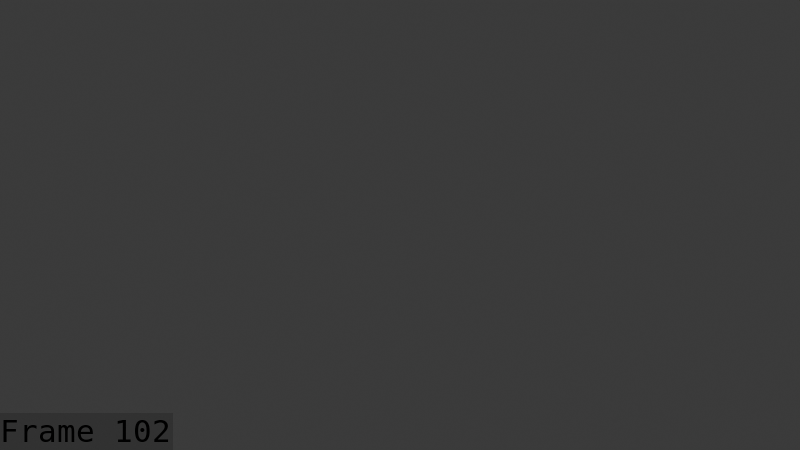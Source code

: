 # Source: Wolf_Attack_June_9_breakdowns.blend  (saved by Blender 5.1.30; exported with 4.5.12 LTS)
import bpy
from mathutils import Matrix  # noqa: F401  (used for matrix-valued properties, if any)

bpy.ops.wm.read_factory_settings(use_empty=True)
scene = bpy.context.scene
scene.name = 'Scene'

# ---- collections
col_collection = bpy.data.collections.new('Collection'); scene.collection.children.link(col_collection)
col_collection_001 = bpy.data.collections.new('Collection.001'); col_collection.children.link(col_collection_001)

# ---- world
world_world = bpy.data.worlds.new('World'); scene.world = world_world
world_world.use_nodes = True; world_world.node_tree.nodes.clear()
_N = world_world.node_tree.nodes; _L = world_world.node_tree.links
n0 = _N.new('ShaderNodeOutputWorld'); n0.name = 'World Output'; n0.location = (200, 100)
n1 = _N.new('ShaderNodeBackground'); n1.name = 'Background'; n1.location = (-200, 100)
n1.inputs[0].default_value = (0.05088, 0.05088, 0.05088, 1.0)
_L.new(n1.outputs[0], n0.inputs[0])
n0.is_active_output = True
world_world.color = (0.05088, 0.05088, 0.05088)
world_world.sun_shadow_jitter_overblur = 0.0

# ---- cameras
cam_camera = bpy.data.cameras.new('Camera')
cam_camera.clip_end = 100.0
cam_camera.ortho_scale = 7.314

# ---- meshes
me_cube_003 = bpy.data.meshes.new('Cube.003')
me_cube_003.from_pydata([], [], [])
me_cube_003.materials.append(None)
me_cube_003.materials.append(None)
me_cube_003.materials.append(None)
me_cube_003.materials.append(None)
me_cube_003.materials.append(None)
me_cube_003.update()
me_cube_007 = bpy.data.meshes.new('Cube.007')
me_cube_007.from_pydata([], [], [])
me_cube_007.materials.append(None)
me_cube_007.materials.append(None)
me_cube_007.materials.append(None)
me_cube_007.materials.append(None)
me_cube_007.materials.append(None)
me_cube_007.update()
me_cube_008 = bpy.data.meshes.new('Cube.008')
me_cube_008.from_pydata([], [], [])
me_cube_008.materials.append(None)
me_cube_008.materials.append(None)
me_cube_008.materials.append(None)
me_cube_008.update()
arm_wolf = bpy.data.armatures.new('wolf')  # bones are not reproduced

# ---- objects
ob_camera = bpy.data.objects.new('Camera', cam_camera)
ob_armature_001 = bpy.data.objects.new('Armature.001', arm_wolf)
ob_cube_001 = bpy.data.objects.new('Cube.001', me_cube_003)
ob_cube_002 = bpy.data.objects.new('Cube.002', me_cube_007)
ob_cube_003 = bpy.data.objects.new('Cube.003', me_cube_008)

# ---- transforms, parenting, visibility, modifiers, constraints
ob_camera.location = (-7.302, -6.034, 6.233)
ob_camera.rotation_euler = (1.1, 2.269e-07, -0.9071)
ob_camera.lock_rotations_4d = False
ob_camera.empty_display_type = 'ARROWS'
ob_camera.color = (0.0, 0.0, 0.0, 0.0)
ob_camera.display_type = 'WIRE'
ob_camera.lineart.crease_threshold = 0.0
ob_armature_001.location = (0.0, 0.0, 0.0)
ob_armature_001.show_in_front = True
ob_cube_001.parent = ob_armature_001
ob_cube_001.matrix_parent_inverse = Matrix(((1.0, -0.0, 0.0, -0.001027), (-0.0, 1.0, -0.0, -0.09797), (0.0, -0.0, 1.0, 1.222), (-0.0, 0.0, -0.0, 1.0)))
ob_cube_001.location = (0.0, 0.0, 0.2839)
_m = ob_cube_001.modifiers.new('Armature', 'ARMATURE')
_m.object = ob_armature_001
ob_cube_002.parent = ob_armature_001
ob_cube_002.matrix_parent_inverse = Matrix(((1.0, -0.0, 0.0, -0.001027), (-0.0, 1.0, -0.0, -0.09797), (0.0, -0.0, 1.0, 1.222), (-0.0, 0.0, -0.0, 1.0)))
ob_cube_002.location = (0.0, 0.0, 0.2839)
_m = ob_cube_002.modifiers.new('Armature', 'ARMATURE')
_m.object = ob_armature_001
ob_cube_003.parent = ob_armature_001
ob_cube_003.matrix_parent_inverse = Matrix(((1.0, -0.0, 0.0, -0.001027), (-0.0, 1.0, -0.0, -0.09797), (0.0, -0.0, 1.0, 1.222), (-0.0, 0.0, -0.0, 1.0)))
ob_cube_003.location = (0.0, 0.0, 0.2839)
_m = ob_cube_003.modifiers.new('Armature', 'ARMATURE')
_m.object = ob_armature_001

# ---- collection membership
col_collection.objects.link(ob_camera)
col_collection_001.objects.link(ob_armature_001)
col_collection_001.objects.link(ob_cube_001)
col_collection_001.objects.link(ob_cube_002)
col_collection_001.objects.link(ob_cube_003)

# ---- scene / render settings (as saved in the file)
scene.camera = ob_camera
scene.frame_start = 1; scene.frame_end = 181; scene.frame_set(102)
scene.render.engine = 'BLENDER_EEVEE_NEXT'
scene.render.image_settings.file_format = 'FFMPEG'
scene.render.image_settings.color_mode = 'RGB'
scene.render.fps = 60
scene.render.bake_bias = 0.0
scene.render.bake_samples = 0
scene.render.use_stamp_time = False
scene.render.use_stamp_date = False
scene.render.use_stamp_camera = False
scene.render.use_stamp_scene = False
scene.render.use_stamp_filename = False
scene.render.use_stamp_render_time = False
scene.render.use_stamp = True
scene.render.stamp_font_size = 31
scene.render.stamp_foreground = (0.0, 0.0, 0.0, 1.0)
scene.cycles.sampling_pattern = 'TABULATED_SOBOL'
scene.eevee.use_volume_custom_range = False
bpy.context.view_layer.update()

# ---- added for rendering (the .blend has no usable light): sun
light_auto_sun = bpy.data.lights.new('AutoSun', 'SUN')
light_auto_sun.energy = 3.0
light_auto_sun.angle = 0.0523599
ob_auto_sun = bpy.data.objects.new('AutoSun', light_auto_sun)
scene.collection.objects.link(ob_auto_sun)
ob_auto_sun.rotation_euler = (0.872665, 0.174533, 0.523599)
bpy.context.view_layer.update()
